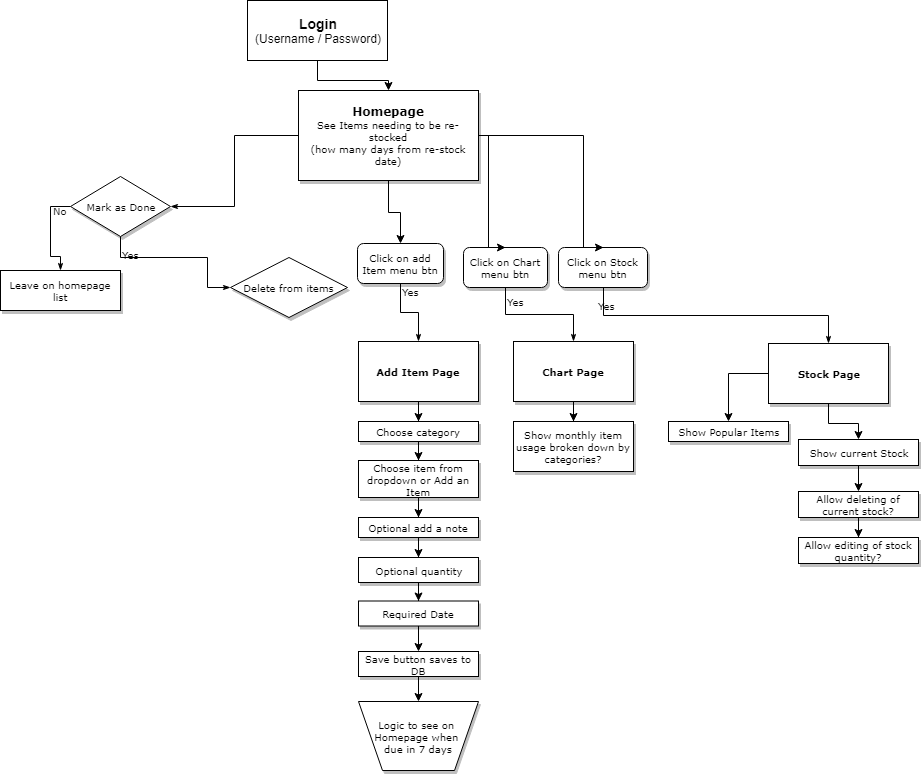

The diagram above was exported from draw.io. Its source (the exported page's mxGraphModel, read from the mxfile embedded in the PNG):
<mxGraphModel dx="1074" dy="535" grid="1" gridSize="10" guides="1" tooltips="1" connect="1" arrows="1" fold="1" page="1" pageScale="1" pageWidth="1100" pageHeight="850" background="#ffffff" math="0" shadow="0">
  <root>
    <mxCell id="0" />
    <mxCell id="1" parent="0" />
    <mxCell id="60e70716793133e9-2" value="Logic to see on &lt;br style=&quot;font-size: 10px&quot;&gt;Homepage when &lt;br&gt;due in 7 days&lt;br style=&quot;font-size: 10px&quot;&gt;" style="shape=trapezoid;whiteSpace=wrap;html=1;rounded=0;shadow=1;labelBackgroundColor=none;strokeColor=#000000;strokeWidth=1;fillColor=#ffffff;fontFamily=Verdana;fontSize=10;fontColor=#000000;align=center;flipV=1;" parent="1" vertex="1">
      <mxGeometry x="391" y="731" width="120" height="69" as="geometry" />
    </mxCell>
    <mxCell id="60e70716793133e9-32" style="edgeStyle=orthogonalEdgeStyle;rounded=0;html=1;labelBackgroundColor=none;startSize=5;endArrow=classicThin;endFill=1;endSize=5;jettySize=auto;orthogonalLoop=1;strokeColor=#000000;strokeWidth=1;fontFamily=Verdana;fontSize=8;fontColor=#000000;" parent="1" source="60e70716793133e9-4" target="60e70716793133e9-5" edge="1">
      <mxGeometry relative="1" as="geometry" />
    </mxCell>
    <mxCell id="Xw5cKLpRjbYdH1h4hg9F-15" value="" style="edgeStyle=orthogonalEdgeStyle;rounded=0;orthogonalLoop=1;jettySize=auto;html=1;" parent="1" source="60e70716793133e9-4" target="60e70716793133e9-8" edge="1">
      <mxGeometry relative="1" as="geometry" />
    </mxCell>
    <mxCell id="60e70716793133e9-4" value="&lt;font&gt;&lt;font size=&quot;1&quot;&gt;&lt;b style=&quot;font-size: 12px&quot;&gt;Homepage&lt;/b&gt;&lt;/font&gt;&lt;br&gt;&lt;font style=&quot;font-size: 10px&quot;&gt;See Items needing to be re-stocked&lt;br&gt;(how many days from re-stock date)&lt;/font&gt;&lt;/font&gt;&lt;br&gt;" style="rounded=0;whiteSpace=wrap;html=1;shadow=1;labelBackgroundColor=none;strokeColor=#000000;strokeWidth=1;fillColor=#ffffff;fontFamily=Verdana;fontSize=8;fontColor=#000000;align=center;" parent="1" vertex="1">
      <mxGeometry x="331" y="120" width="180" height="90" as="geometry" />
    </mxCell>
    <mxCell id="60e70716793133e9-37" value="No" style="edgeStyle=orthogonalEdgeStyle;rounded=0;html=1;labelBackgroundColor=none;startSize=5;endArrow=classicThin;endFill=1;endSize=5;jettySize=auto;orthogonalLoop=1;strokeColor=#000000;strokeWidth=1;fontFamily=Verdana;fontSize=10;fontColor=#000000;exitX=0;exitY=0.5;exitDx=0;exitDy=0;" parent="1" source="60e70716793133e9-5" target="60e70716793133e9-9" edge="1">
      <mxGeometry x="-0.5" y="10" relative="1" as="geometry">
        <mxPoint as="offset" />
      </mxGeometry>
    </mxCell>
    <mxCell id="60e70716793133e9-5" value="Mark as Done&lt;br style=&quot;font-size: 10px;&quot;&gt;" style="rhombus;whiteSpace=wrap;html=1;rounded=0;shadow=1;labelBackgroundColor=none;strokeColor=#000000;strokeWidth=1;fillColor=#ffffff;fontFamily=Verdana;fontSize=10;fontColor=#000000;align=center;" parent="1" vertex="1">
      <mxGeometry x="103" y="206" width="100" height="60" as="geometry" />
    </mxCell>
    <mxCell id="60e70716793133e9-7" value="Delete from items&lt;br style=&quot;font-size: 10px;&quot;&gt;" style="rhombus;whiteSpace=wrap;html=1;rounded=0;shadow=1;labelBackgroundColor=none;strokeColor=#000000;strokeWidth=1;fillColor=#ffffff;fontFamily=Verdana;fontSize=10;fontColor=#000000;align=center;" parent="1" vertex="1">
      <mxGeometry x="263" y="287" width="117" height="60" as="geometry" />
    </mxCell>
    <mxCell id="60e70716793133e9-8" value="Click on add Item menu btn&lt;br style=&quot;font-size: 10px&quot;&gt;" style="rounded=1;whiteSpace=wrap;html=1;shadow=1;labelBackgroundColor=none;strokeColor=#000000;strokeWidth=1;fillColor=#ffffff;fontFamily=Verdana;fontSize=10;fontColor=#000000;align=center;" parent="1" vertex="1">
      <mxGeometry x="390" y="273" width="86" height="40" as="geometry" />
    </mxCell>
    <mxCell id="60e70716793133e9-9" value="Leave on homepage list&lt;br style=&quot;font-size: 10px&quot;&gt;" style="whiteSpace=wrap;html=1;rounded=0;shadow=1;labelBackgroundColor=none;strokeColor=#000000;strokeWidth=1;fillColor=#ffffff;fontFamily=Verdana;fontSize=10;fontColor=#000000;align=center;" parent="1" vertex="1">
      <mxGeometry x="33" y="300" width="120" height="40" as="geometry" />
    </mxCell>
    <mxCell id="Xw5cKLpRjbYdH1h4hg9F-4" value="" style="edgeStyle=orthogonalEdgeStyle;rounded=0;orthogonalLoop=1;jettySize=auto;html=1;" parent="1" source="60e70716793133e9-10" target="Xw5cKLpRjbYdH1h4hg9F-3" edge="1">
      <mxGeometry relative="1" as="geometry" />
    </mxCell>
    <mxCell id="60e70716793133e9-10" value="Choose category" style="whiteSpace=wrap;html=1;rounded=0;shadow=1;labelBackgroundColor=none;strokeColor=#000000;strokeWidth=1;fillColor=#ffffff;fontFamily=Verdana;fontSize=10;fontColor=#000000;align=center;" parent="1" vertex="1">
      <mxGeometry x="391" y="451" width="120" height="20" as="geometry" />
    </mxCell>
    <mxCell id="Xw5cKLpRjbYdH1h4hg9F-30" value="" style="edgeStyle=orthogonalEdgeStyle;rounded=0;orthogonalLoop=1;jettySize=auto;html=1;" parent="1" source="Xw5cKLpRjbYdH1h4hg9F-1" target="60e70716793133e9-4" edge="1">
      <mxGeometry relative="1" as="geometry" />
    </mxCell>
    <mxCell id="Xw5cKLpRjbYdH1h4hg9F-1" value="&lt;b&gt;&lt;font style=&quot;font-size: 14px&quot;&gt;Login&lt;/font&gt;&lt;/b&gt;&lt;br&gt;(Username / Password)&lt;br&gt;" style="rounded=0;whiteSpace=wrap;html=1;" parent="1" vertex="1">
      <mxGeometry x="280" y="30" width="140" height="60" as="geometry" />
    </mxCell>
    <mxCell id="Xw5cKLpRjbYdH1h4hg9F-7" value="" style="edgeStyle=orthogonalEdgeStyle;rounded=0;orthogonalLoop=1;jettySize=auto;html=1;" parent="1" source="Xw5cKLpRjbYdH1h4hg9F-3" target="Xw5cKLpRjbYdH1h4hg9F-6" edge="1">
      <mxGeometry relative="1" as="geometry" />
    </mxCell>
    <mxCell id="Xw5cKLpRjbYdH1h4hg9F-3" value="Choose item from dropdown or Add an Item" style="whiteSpace=wrap;html=1;rounded=0;shadow=1;labelBackgroundColor=none;strokeColor=#000000;strokeWidth=1;fillColor=#ffffff;fontFamily=Verdana;fontSize=10;fontColor=#000000;align=center;" parent="1" vertex="1">
      <mxGeometry x="391" y="490" width="120" height="37" as="geometry" />
    </mxCell>
    <mxCell id="Xw5cKLpRjbYdH1h4hg9F-8" value="" style="edgeStyle=orthogonalEdgeStyle;rounded=0;orthogonalLoop=1;jettySize=auto;html=1;" parent="1" source="Xw5cKLpRjbYdH1h4hg9F-6" target="Xw5cKLpRjbYdH1h4hg9F-5" edge="1">
      <mxGeometry relative="1" as="geometry" />
    </mxCell>
    <mxCell id="Xw5cKLpRjbYdH1h4hg9F-6" value="Optional add a note" style="whiteSpace=wrap;html=1;rounded=0;shadow=1;labelBackgroundColor=none;strokeColor=#000000;strokeWidth=1;fillColor=#ffffff;fontFamily=Verdana;fontSize=10;fontColor=#000000;align=center;" parent="1" vertex="1">
      <mxGeometry x="391" y="547" width="120" height="20" as="geometry" />
    </mxCell>
    <mxCell id="Xw5cKLpRjbYdH1h4hg9F-11" value="" style="edgeStyle=orthogonalEdgeStyle;rounded=0;orthogonalLoop=1;jettySize=auto;html=1;" parent="1" source="Xw5cKLpRjbYdH1h4hg9F-5" target="Xw5cKLpRjbYdH1h4hg9F-10" edge="1">
      <mxGeometry relative="1" as="geometry" />
    </mxCell>
    <mxCell id="Xw5cKLpRjbYdH1h4hg9F-5" value="Optional quantity" style="whiteSpace=wrap;html=1;rounded=0;shadow=1;labelBackgroundColor=none;strokeColor=#000000;strokeWidth=1;fillColor=#ffffff;fontFamily=Verdana;fontSize=10;fontColor=#000000;align=center;" parent="1" vertex="1">
      <mxGeometry x="391" y="587" width="120" height="25" as="geometry" />
    </mxCell>
    <mxCell id="Xw5cKLpRjbYdH1h4hg9F-14" value="" style="edgeStyle=orthogonalEdgeStyle;rounded=0;orthogonalLoop=1;jettySize=auto;html=1;" parent="1" source="Xw5cKLpRjbYdH1h4hg9F-10" target="Xw5cKLpRjbYdH1h4hg9F-13" edge="1">
      <mxGeometry relative="1" as="geometry" />
    </mxCell>
    <mxCell id="Xw5cKLpRjbYdH1h4hg9F-10" value="Required Date" style="whiteSpace=wrap;html=1;rounded=0;shadow=1;labelBackgroundColor=none;strokeColor=#000000;strokeWidth=1;fillColor=#ffffff;fontFamily=Verdana;fontSize=10;fontColor=#000000;align=center;" parent="1" vertex="1">
      <mxGeometry x="391" y="630.5" width="120" height="25" as="geometry" />
    </mxCell>
    <mxCell id="Xw5cKLpRjbYdH1h4hg9F-19" value="" style="edgeStyle=orthogonalEdgeStyle;rounded=0;orthogonalLoop=1;jettySize=auto;html=1;" parent="1" source="Xw5cKLpRjbYdH1h4hg9F-13" target="60e70716793133e9-2" edge="1">
      <mxGeometry relative="1" as="geometry" />
    </mxCell>
    <mxCell id="Xw5cKLpRjbYdH1h4hg9F-13" value="Save button saves to DB" style="whiteSpace=wrap;html=1;rounded=0;shadow=1;labelBackgroundColor=none;strokeColor=#000000;strokeWidth=1;fillColor=#ffffff;fontFamily=Verdana;fontSize=10;fontColor=#000000;align=center;" parent="1" vertex="1">
      <mxGeometry x="391" y="681" width="120" height="25" as="geometry" />
    </mxCell>
    <mxCell id="Xw5cKLpRjbYdH1h4hg9F-23" value="" style="edgeStyle=orthogonalEdgeStyle;rounded=0;orthogonalLoop=1;jettySize=auto;html=1;" parent="1" source="Xw5cKLpRjbYdH1h4hg9F-16" edge="1">
      <mxGeometry relative="1" as="geometry">
        <mxPoint x="451" y="451" as="targetPoint" />
      </mxGeometry>
    </mxCell>
    <mxCell id="Xw5cKLpRjbYdH1h4hg9F-16" value="&lt;span style=&quot;font-size: 10px&quot;&gt;&lt;b&gt;Add Item Page&lt;/b&gt;&lt;/span&gt;" style="rounded=0;whiteSpace=wrap;html=1;shadow=1;labelBackgroundColor=none;strokeColor=#000000;strokeWidth=1;fillColor=#ffffff;fontFamily=Verdana;fontSize=8;fontColor=#000000;align=center;" parent="1" vertex="1">
      <mxGeometry x="391" y="371" width="120" height="60" as="geometry" />
    </mxCell>
    <mxCell id="Xw5cKLpRjbYdH1h4hg9F-17" value="Yes" style="edgeStyle=orthogonalEdgeStyle;rounded=0;html=1;labelBackgroundColor=none;startSize=5;endArrow=classicThin;endFill=1;endSize=5;jettySize=auto;orthogonalLoop=1;strokeColor=#000000;strokeWidth=1;fontFamily=Verdana;fontSize=10;fontColor=#000000;entryX=0.5;entryY=0;entryDx=0;entryDy=0;exitX=0.5;exitY=1;exitDx=0;exitDy=0;" parent="1" source="60e70716793133e9-8" target="Xw5cKLpRjbYdH1h4hg9F-16" edge="1">
      <mxGeometry x="-0.7778" y="10" relative="1" as="geometry">
        <mxPoint as="offset" />
        <mxPoint x="591" y="207" as="sourcePoint" />
        <mxPoint x="681" y="207" as="targetPoint" />
      </mxGeometry>
    </mxCell>
    <mxCell id="Xw5cKLpRjbYdH1h4hg9F-20" value="Click on Chart menu btn&lt;br style=&quot;font-size: 10px&quot;&gt;" style="rounded=1;whiteSpace=wrap;html=1;shadow=1;labelBackgroundColor=none;strokeColor=#000000;strokeWidth=1;fillColor=#ffffff;fontFamily=Verdana;fontSize=10;fontColor=#000000;align=center;" parent="1" vertex="1">
      <mxGeometry x="496" y="277" width="84" height="40" as="geometry" />
    </mxCell>
    <mxCell id="Xw5cKLpRjbYdH1h4hg9F-22" value="Yes" style="edgeStyle=orthogonalEdgeStyle;rounded=0;html=1;labelBackgroundColor=none;startSize=5;endArrow=classicThin;endFill=1;endSize=5;jettySize=auto;orthogonalLoop=1;strokeColor=#000000;strokeWidth=1;fontFamily=Verdana;fontSize=10;fontColor=#000000;exitX=0.5;exitY=1;exitDx=0;exitDy=0;entryX=0.5;entryY=0;entryDx=0;entryDy=0;" parent="1" source="Xw5cKLpRjbYdH1h4hg9F-20" target="Xw5cKLpRjbYdH1h4hg9F-26" edge="1">
      <mxGeometry x="-0.7778" y="10" relative="1" as="geometry">
        <mxPoint as="offset" />
        <mxPoint x="601" y="217" as="sourcePoint" />
        <mxPoint x="831" y="156" as="targetPoint" />
      </mxGeometry>
    </mxCell>
    <mxCell id="Xw5cKLpRjbYdH1h4hg9F-24" value="Show monthly item usage broken down by categories?" style="whiteSpace=wrap;html=1;rounded=0;shadow=1;labelBackgroundColor=none;strokeColor=#000000;strokeWidth=1;fillColor=#ffffff;fontFamily=Verdana;fontSize=10;fontColor=#000000;align=center;" parent="1" vertex="1">
      <mxGeometry x="546" y="451" width="120" height="50" as="geometry" />
    </mxCell>
    <mxCell id="Xw5cKLpRjbYdH1h4hg9F-25" value="" style="edgeStyle=orthogonalEdgeStyle;rounded=0;orthogonalLoop=1;jettySize=auto;html=1;" parent="1" source="Xw5cKLpRjbYdH1h4hg9F-26" edge="1">
      <mxGeometry relative="1" as="geometry">
        <mxPoint x="606" y="451" as="targetPoint" />
      </mxGeometry>
    </mxCell>
    <mxCell id="Xw5cKLpRjbYdH1h4hg9F-26" value="&lt;span style=&quot;font-size: 10px&quot;&gt;&lt;b&gt;Chart Page&lt;/b&gt;&lt;/span&gt;" style="rounded=0;whiteSpace=wrap;html=1;shadow=1;labelBackgroundColor=none;strokeColor=#000000;strokeWidth=1;fillColor=#ffffff;fontFamily=Verdana;fontSize=8;fontColor=#000000;align=center;" parent="1" vertex="1">
      <mxGeometry x="546" y="371" width="120" height="60" as="geometry" />
    </mxCell>
    <mxCell id="Xw5cKLpRjbYdH1h4hg9F-27" value="Show Popular Items" style="whiteSpace=wrap;html=1;rounded=0;shadow=1;labelBackgroundColor=none;strokeColor=#000000;strokeWidth=1;fillColor=#ffffff;fontFamily=Verdana;fontSize=10;fontColor=#000000;align=center;" parent="1" vertex="1">
      <mxGeometry x="701" y="451" width="120" height="20" as="geometry" />
    </mxCell>
    <mxCell id="Xw5cKLpRjbYdH1h4hg9F-28" value="" style="edgeStyle=orthogonalEdgeStyle;rounded=0;orthogonalLoop=1;jettySize=auto;html=1;" parent="1" source="Xw5cKLpRjbYdH1h4hg9F-29" edge="1">
      <mxGeometry relative="1" as="geometry">
        <mxPoint x="761" y="451" as="targetPoint" />
      </mxGeometry>
    </mxCell>
    <mxCell id="Xw5cKLpRjbYdH1h4hg9F-36" value="" style="edgeStyle=orthogonalEdgeStyle;rounded=0;orthogonalLoop=1;jettySize=auto;html=1;" parent="1" source="Xw5cKLpRjbYdH1h4hg9F-29" target="Xw5cKLpRjbYdH1h4hg9F-35" edge="1">
      <mxGeometry relative="1" as="geometry" />
    </mxCell>
    <mxCell id="Xw5cKLpRjbYdH1h4hg9F-29" value="&lt;span style=&quot;font-size: 10px&quot;&gt;&lt;b&gt;Stock Page&lt;/b&gt;&lt;/span&gt;" style="rounded=0;whiteSpace=wrap;html=1;shadow=1;labelBackgroundColor=none;strokeColor=#000000;strokeWidth=1;fillColor=#ffffff;fontFamily=Verdana;fontSize=8;fontColor=#000000;align=center;" parent="1" vertex="1">
      <mxGeometry x="801" y="373" width="120" height="60" as="geometry" />
    </mxCell>
    <mxCell id="Xw5cKLpRjbYdH1h4hg9F-38" value="" style="edgeStyle=orthogonalEdgeStyle;rounded=0;orthogonalLoop=1;jettySize=auto;html=1;fontSize=10;" parent="1" source="Xw5cKLpRjbYdH1h4hg9F-35" target="Xw5cKLpRjbYdH1h4hg9F-37" edge="1">
      <mxGeometry relative="1" as="geometry" />
    </mxCell>
    <mxCell id="Xw5cKLpRjbYdH1h4hg9F-35" value="&lt;span style=&quot;font-size: 10px;&quot;&gt;&lt;span style=&quot;font-size: 10px;&quot;&gt;Show current Stock&lt;/span&gt;&lt;/span&gt;" style="rounded=0;whiteSpace=wrap;html=1;shadow=1;labelBackgroundColor=none;strokeColor=#000000;strokeWidth=1;fillColor=#ffffff;fontFamily=Verdana;fontSize=10;fontColor=#000000;align=center;fontStyle=0" parent="1" vertex="1">
      <mxGeometry x="831" y="469" width="120" height="26" as="geometry" />
    </mxCell>
    <mxCell id="Xw5cKLpRjbYdH1h4hg9F-40" value="" style="edgeStyle=orthogonalEdgeStyle;rounded=0;orthogonalLoop=1;jettySize=auto;html=1;fontSize=10;" parent="1" source="Xw5cKLpRjbYdH1h4hg9F-37" target="Xw5cKLpRjbYdH1h4hg9F-39" edge="1">
      <mxGeometry relative="1" as="geometry" />
    </mxCell>
    <mxCell id="Xw5cKLpRjbYdH1h4hg9F-37" value="&lt;span style=&quot;font-size: 10px&quot;&gt;&lt;span style=&quot;font-size: 10px&quot;&gt;Allow deleting of current stock?&lt;/span&gt;&lt;/span&gt;" style="rounded=0;whiteSpace=wrap;html=1;shadow=1;labelBackgroundColor=none;strokeColor=#000000;strokeWidth=1;fillColor=#ffffff;fontFamily=Verdana;fontSize=10;fontColor=#000000;align=center;fontStyle=0" parent="1" vertex="1">
      <mxGeometry x="831" y="521" width="120" height="26" as="geometry" />
    </mxCell>
    <mxCell id="Xw5cKLpRjbYdH1h4hg9F-39" value="&lt;span style=&quot;font-size: 10px&quot;&gt;&lt;span style=&quot;font-size: 10px&quot;&gt;Allow editing of stock quantity?&lt;/span&gt;&lt;/span&gt;" style="rounded=0;whiteSpace=wrap;html=1;shadow=1;labelBackgroundColor=none;strokeColor=#000000;strokeWidth=1;fillColor=#ffffff;fontFamily=Verdana;fontSize=10;fontColor=#000000;align=center;fontStyle=0" parent="1" vertex="1">
      <mxGeometry x="831" y="567" width="120" height="26" as="geometry" />
    </mxCell>
    <mxCell id="Xw5cKLpRjbYdH1h4hg9F-31" style="edgeStyle=orthogonalEdgeStyle;rounded=0;orthogonalLoop=1;jettySize=auto;html=1;exitX=1;exitY=0.5;exitDx=0;exitDy=0;entryX=0.5;entryY=0;entryDx=0;entryDy=0;" parent="1" source="60e70716793133e9-4" target="Xw5cKLpRjbYdH1h4hg9F-20" edge="1">
      <mxGeometry relative="1" as="geometry">
        <mxPoint x="495" y="150" as="sourcePoint" />
        <Array as="points">
          <mxPoint x="521" y="165" />
        </Array>
        <mxPoint x="540" y="180" as="targetPoint" />
      </mxGeometry>
    </mxCell>
    <mxCell id="Xw5cKLpRjbYdH1h4hg9F-32" value="Click on Stock menu btn&lt;br style=&quot;font-size: 10px&quot;&gt;" style="rounded=1;whiteSpace=wrap;html=1;shadow=1;labelBackgroundColor=none;strokeColor=#000000;strokeWidth=1;fillColor=#ffffff;fontFamily=Verdana;fontSize=10;fontColor=#000000;align=center;" parent="1" vertex="1">
      <mxGeometry x="591" y="277" width="89" height="40" as="geometry" />
    </mxCell>
    <mxCell id="Xw5cKLpRjbYdH1h4hg9F-33" value="Yes" style="edgeStyle=orthogonalEdgeStyle;rounded=0;html=1;labelBackgroundColor=none;startSize=5;endArrow=classicThin;endFill=1;endSize=5;jettySize=auto;orthogonalLoop=1;strokeColor=#000000;strokeWidth=1;fontFamily=Verdana;fontSize=10;fontColor=#000000;exitX=0.5;exitY=1;exitDx=0;exitDy=0;entryX=0.5;entryY=0;entryDx=0;entryDy=0;" parent="1" source="Xw5cKLpRjbYdH1h4hg9F-32" target="Xw5cKLpRjbYdH1h4hg9F-29" edge="1">
      <mxGeometry x="-0.7778" y="10" relative="1" as="geometry">
        <mxPoint as="offset" />
        <mxPoint x="686" y="217" as="sourcePoint" />
        <mxPoint x="691" y="371" as="targetPoint" />
      </mxGeometry>
    </mxCell>
    <mxCell id="Xw5cKLpRjbYdH1h4hg9F-41" style="edgeStyle=orthogonalEdgeStyle;rounded=0;orthogonalLoop=1;jettySize=auto;html=1;exitX=1;exitY=0.5;exitDx=0;exitDy=0;entryX=0.5;entryY=0;entryDx=0;entryDy=0;" parent="1" source="60e70716793133e9-4" target="Xw5cKLpRjbYdH1h4hg9F-32" edge="1">
      <mxGeometry relative="1" as="geometry">
        <mxPoint x="521" y="175" as="sourcePoint" />
        <Array as="points">
          <mxPoint x="616" y="165" />
        </Array>
        <mxPoint x="531" y="287" as="targetPoint" />
      </mxGeometry>
    </mxCell>
    <mxCell id="Xw5cKLpRjbYdH1h4hg9F-42" value="Yes" style="edgeStyle=orthogonalEdgeStyle;rounded=0;html=1;labelBackgroundColor=none;startSize=5;endArrow=classicThin;endFill=1;endSize=5;jettySize=auto;orthogonalLoop=1;strokeColor=#000000;strokeWidth=1;fontFamily=Verdana;fontSize=10;fontColor=#000000;exitX=0.5;exitY=1;exitDx=0;exitDy=0;entryX=0;entryY=0.5;entryDx=0;entryDy=0;" parent="1" source="60e70716793133e9-5" target="60e70716793133e9-7" edge="1">
      <mxGeometry x="-0.7778" y="10" relative="1" as="geometry">
        <mxPoint as="offset" />
        <mxPoint x="524" y="323" as="sourcePoint" />
        <mxPoint x="240" y="360" as="targetPoint" />
        <Array as="points">
          <mxPoint x="153" y="287" />
          <mxPoint x="240" y="287" />
          <mxPoint x="240" y="317" />
        </Array>
      </mxGeometry>
    </mxCell>
  </root>
</mxGraphModel>